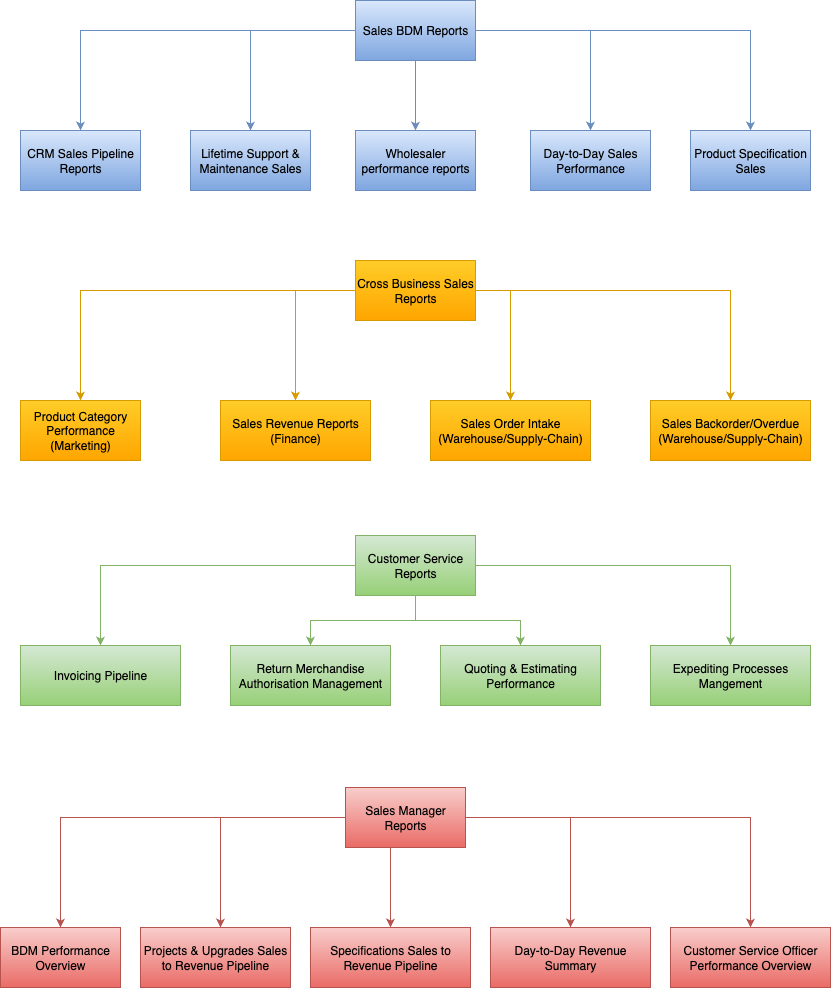

The diagram above was exported from draw.io. Its source (the exported page's mxGraphModel, read from the mxfile embedded in the PNG):
<mxGraphModel dx="1678" dy="929" grid="1" gridSize="10" guides="1" tooltips="1" connect="1" arrows="1" fold="1" page="1" pageScale="1" pageWidth="850" pageHeight="1100" math="0" shadow="0">
  <root>
    <mxCell id="0" />
    <mxCell id="1" parent="0" />
    <mxCell id="G8cUlyESAxnVd2VOD1fV-23" style="edgeStyle=orthogonalEdgeStyle;rounded=0;orthogonalLoop=1;jettySize=auto;html=1;entryX=0.5;entryY=0;entryDx=0;entryDy=0;labelBackgroundColor=none;fontColor=default;fillColor=#dae8fc;strokeColor=#6c8ebf;gradientColor=#7ea6e0;" edge="1" parent="1" source="G8cUlyESAxnVd2VOD1fV-1" target="G8cUlyESAxnVd2VOD1fV-20">
      <mxGeometry relative="1" as="geometry" />
    </mxCell>
    <mxCell id="G8cUlyESAxnVd2VOD1fV-27" style="edgeStyle=orthogonalEdgeStyle;rounded=0;orthogonalLoop=1;jettySize=auto;html=1;entryX=0.5;entryY=0;entryDx=0;entryDy=0;labelBackgroundColor=none;fontColor=default;fillColor=#dae8fc;strokeColor=#6c8ebf;gradientColor=#7ea6e0;" edge="1" parent="1" source="G8cUlyESAxnVd2VOD1fV-1" target="G8cUlyESAxnVd2VOD1fV-22">
      <mxGeometry relative="1" as="geometry" />
    </mxCell>
    <mxCell id="G8cUlyESAxnVd2VOD1fV-28" style="edgeStyle=orthogonalEdgeStyle;rounded=0;orthogonalLoop=1;jettySize=auto;html=1;labelBackgroundColor=none;fontColor=default;fillColor=#dae8fc;strokeColor=#6c8ebf;gradientColor=#7ea6e0;" edge="1" parent="1" source="G8cUlyESAxnVd2VOD1fV-1" target="G8cUlyESAxnVd2VOD1fV-3">
      <mxGeometry relative="1" as="geometry" />
    </mxCell>
    <mxCell id="G8cUlyESAxnVd2VOD1fV-29" style="edgeStyle=orthogonalEdgeStyle;rounded=0;orthogonalLoop=1;jettySize=auto;html=1;labelBackgroundColor=none;fontColor=default;fillColor=#dae8fc;strokeColor=#6c8ebf;gradientColor=#7ea6e0;" edge="1" parent="1" source="G8cUlyESAxnVd2VOD1fV-1" target="G8cUlyESAxnVd2VOD1fV-5">
      <mxGeometry relative="1" as="geometry" />
    </mxCell>
    <mxCell id="G8cUlyESAxnVd2VOD1fV-30" style="edgeStyle=orthogonalEdgeStyle;rounded=0;orthogonalLoop=1;jettySize=auto;html=1;labelBackgroundColor=none;fontColor=default;fillColor=#dae8fc;strokeColor=#6c8ebf;gradientColor=#7ea6e0;" edge="1" parent="1" source="G8cUlyESAxnVd2VOD1fV-1" target="G8cUlyESAxnVd2VOD1fV-6">
      <mxGeometry relative="1" as="geometry" />
    </mxCell>
    <mxCell id="G8cUlyESAxnVd2VOD1fV-1" value="Sales BDM Reports" style="rounded=0;whiteSpace=wrap;html=1;labelBackgroundColor=none;fillColor=#dae8fc;strokeColor=#6c8ebf;gradientColor=#7ea6e0;" vertex="1" parent="1">
      <mxGeometry x="365" y="40" width="120" height="60" as="geometry" />
    </mxCell>
    <mxCell id="G8cUlyESAxnVd2VOD1fV-38" style="edgeStyle=orthogonalEdgeStyle;rounded=0;orthogonalLoop=1;jettySize=auto;html=1;labelBackgroundColor=none;fontColor=default;fillColor=#d5e8d4;gradientColor=#97d077;strokeColor=#82b366;" edge="1" parent="1" source="G8cUlyESAxnVd2VOD1fV-2" target="G8cUlyESAxnVd2VOD1fV-25">
      <mxGeometry relative="1" as="geometry" />
    </mxCell>
    <mxCell id="G8cUlyESAxnVd2VOD1fV-39" style="edgeStyle=orthogonalEdgeStyle;rounded=0;orthogonalLoop=1;jettySize=auto;html=1;labelBackgroundColor=none;fontColor=default;fillColor=#d5e8d4;gradientColor=#97d077;strokeColor=#82b366;" edge="1" parent="1" source="G8cUlyESAxnVd2VOD1fV-2" target="G8cUlyESAxnVd2VOD1fV-26">
      <mxGeometry relative="1" as="geometry" />
    </mxCell>
    <mxCell id="G8cUlyESAxnVd2VOD1fV-40" style="edgeStyle=orthogonalEdgeStyle;rounded=0;orthogonalLoop=1;jettySize=auto;html=1;labelBackgroundColor=none;fontColor=default;fillColor=#d5e8d4;gradientColor=#97d077;strokeColor=#82b366;" edge="1" parent="1" source="G8cUlyESAxnVd2VOD1fV-2" target="G8cUlyESAxnVd2VOD1fV-36">
      <mxGeometry relative="1" as="geometry" />
    </mxCell>
    <mxCell id="G8cUlyESAxnVd2VOD1fV-41" style="edgeStyle=orthogonalEdgeStyle;rounded=0;orthogonalLoop=1;jettySize=auto;html=1;labelBackgroundColor=none;fontColor=default;fillColor=#d5e8d4;gradientColor=#97d077;strokeColor=#82b366;" edge="1" parent="1" source="G8cUlyESAxnVd2VOD1fV-2" target="G8cUlyESAxnVd2VOD1fV-37">
      <mxGeometry relative="1" as="geometry" />
    </mxCell>
    <mxCell id="G8cUlyESAxnVd2VOD1fV-2" value="Customer Service Reports" style="rounded=0;whiteSpace=wrap;html=1;labelBackgroundColor=none;fillColor=#d5e8d4;gradientColor=#97d077;strokeColor=#82b366;" vertex="1" parent="1">
      <mxGeometry x="365" y="575" width="120" height="60" as="geometry" />
    </mxCell>
    <mxCell id="G8cUlyESAxnVd2VOD1fV-3" value="Wholesaler performance reports" style="rounded=0;whiteSpace=wrap;html=1;labelBackgroundColor=none;fillColor=#dae8fc;strokeColor=#6c8ebf;gradientColor=#7ea6e0;" vertex="1" parent="1">
      <mxGeometry x="365" y="170" width="120" height="60" as="geometry" />
    </mxCell>
    <mxCell id="G8cUlyESAxnVd2VOD1fV-4" value="Product Category Performance&lt;br&gt;(Marketing)" style="rounded=0;whiteSpace=wrap;html=1;labelBackgroundColor=none;fillColor=#ffcd28;gradientColor=#ffa500;strokeColor=#d79b00;" vertex="1" parent="1">
      <mxGeometry x="30" y="440" width="120" height="60" as="geometry" />
    </mxCell>
    <mxCell id="G8cUlyESAxnVd2VOD1fV-5" value="Day-to-Day Sales Performance" style="rounded=0;whiteSpace=wrap;html=1;labelBackgroundColor=none;fillColor=#dae8fc;strokeColor=#6c8ebf;gradientColor=#7ea6e0;" vertex="1" parent="1">
      <mxGeometry x="540" y="170" width="120" height="60" as="geometry" />
    </mxCell>
    <mxCell id="G8cUlyESAxnVd2VOD1fV-6" value="CRM Sales Pipeline&lt;div&gt;Reports&lt;/div&gt;" style="rounded=0;whiteSpace=wrap;html=1;labelBackgroundColor=none;fillColor=#dae8fc;strokeColor=#6c8ebf;gradientColor=#7ea6e0;" vertex="1" parent="1">
      <mxGeometry x="30" y="170" width="120" height="60" as="geometry" />
    </mxCell>
    <mxCell id="G8cUlyESAxnVd2VOD1fV-32" style="edgeStyle=orthogonalEdgeStyle;rounded=0;orthogonalLoop=1;jettySize=auto;html=1;entryX=0.5;entryY=0;entryDx=0;entryDy=0;labelBackgroundColor=none;fontColor=default;fillColor=#ffcd28;gradientColor=#ffa500;strokeColor=#d79b00;" edge="1" parent="1" source="G8cUlyESAxnVd2VOD1fV-8" target="G8cUlyESAxnVd2VOD1fV-4">
      <mxGeometry relative="1" as="geometry" />
    </mxCell>
    <mxCell id="G8cUlyESAxnVd2VOD1fV-33" style="edgeStyle=orthogonalEdgeStyle;rounded=0;orthogonalLoop=1;jettySize=auto;html=1;labelBackgroundColor=none;fontColor=default;fillColor=#ffcd28;gradientColor=#ffa500;strokeColor=#d79b00;" edge="1" parent="1" source="G8cUlyESAxnVd2VOD1fV-8" target="G8cUlyESAxnVd2VOD1fV-9">
      <mxGeometry relative="1" as="geometry">
        <Array as="points">
          <mxPoint x="305" y="330" />
        </Array>
      </mxGeometry>
    </mxCell>
    <mxCell id="G8cUlyESAxnVd2VOD1fV-34" style="edgeStyle=orthogonalEdgeStyle;rounded=0;orthogonalLoop=1;jettySize=auto;html=1;entryX=0.5;entryY=0;entryDx=0;entryDy=0;labelBackgroundColor=none;fontColor=default;fillColor=#ffcd28;gradientColor=#ffa500;strokeColor=#d79b00;" edge="1" parent="1" source="G8cUlyESAxnVd2VOD1fV-8" target="G8cUlyESAxnVd2VOD1fV-10">
      <mxGeometry relative="1" as="geometry" />
    </mxCell>
    <mxCell id="G8cUlyESAxnVd2VOD1fV-35" style="edgeStyle=orthogonalEdgeStyle;rounded=0;orthogonalLoop=1;jettySize=auto;html=1;labelBackgroundColor=none;fontColor=default;fillColor=#ffcd28;gradientColor=#ffa500;strokeColor=#d79b00;" edge="1" parent="1" target="G8cUlyESAxnVd2VOD1fV-11">
      <mxGeometry relative="1" as="geometry">
        <mxPoint x="520" y="330" as="sourcePoint" />
      </mxGeometry>
    </mxCell>
    <mxCell id="G8cUlyESAxnVd2VOD1fV-8" value="Cross Business Sales Reports" style="rounded=0;whiteSpace=wrap;html=1;labelBackgroundColor=none;fillColor=#ffcd28;gradientColor=#ffa500;strokeColor=#d79b00;" vertex="1" parent="1">
      <mxGeometry x="365" y="300" width="120" height="60" as="geometry" />
    </mxCell>
    <mxCell id="G8cUlyESAxnVd2VOD1fV-9" value="Sales Revenue Reports&lt;br&gt;(Finance)" style="rounded=0;whiteSpace=wrap;html=1;labelBackgroundColor=none;fillColor=#ffcd28;gradientColor=#ffa500;strokeColor=#d79b00;" vertex="1" parent="1">
      <mxGeometry x="230" y="440" width="150" height="60" as="geometry" />
    </mxCell>
    <mxCell id="G8cUlyESAxnVd2VOD1fV-10" value="Sales Backorder/Overdue&lt;br&gt;(Warehouse/Supply-Chain)" style="rounded=0;whiteSpace=wrap;html=1;labelBackgroundColor=none;fillColor=#ffcd28;gradientColor=#ffa500;strokeColor=#d79b00;" vertex="1" parent="1">
      <mxGeometry x="660" y="440" width="160" height="60" as="geometry" />
    </mxCell>
    <mxCell id="G8cUlyESAxnVd2VOD1fV-11" value="Sales Order Intake&lt;br&gt;(Warehouse/Supply-Chain)" style="rounded=0;whiteSpace=wrap;html=1;labelBackgroundColor=none;fillColor=#ffcd28;gradientColor=#ffa500;strokeColor=#d79b00;" vertex="1" parent="1">
      <mxGeometry x="440" y="440" width="160" height="60" as="geometry" />
    </mxCell>
    <mxCell id="G8cUlyESAxnVd2VOD1fV-20" value="Product Specification Sales" style="rounded=0;whiteSpace=wrap;html=1;labelBackgroundColor=none;fillColor=#dae8fc;strokeColor=#6c8ebf;gradientColor=#7ea6e0;" vertex="1" parent="1">
      <mxGeometry x="700" y="170" width="120" height="60" as="geometry" />
    </mxCell>
    <mxCell id="G8cUlyESAxnVd2VOD1fV-22" value="Lifetime Support &amp;amp; Maintenance Sales" style="rounded=0;whiteSpace=wrap;html=1;labelBackgroundColor=none;fillColor=#dae8fc;strokeColor=#6c8ebf;gradientColor=#7ea6e0;" vertex="1" parent="1">
      <mxGeometry x="200" y="170" width="120" height="60" as="geometry" />
    </mxCell>
    <mxCell id="G8cUlyESAxnVd2VOD1fV-25" value="Invoicing Pipeline" style="rounded=0;whiteSpace=wrap;html=1;labelBackgroundColor=none;fillColor=#d5e8d4;gradientColor=#97d077;strokeColor=#82b366;" vertex="1" parent="1">
      <mxGeometry x="30" y="685" width="160" height="60" as="geometry" />
    </mxCell>
    <mxCell id="G8cUlyESAxnVd2VOD1fV-26" value="Return Merchandise Authorisation Management" style="rounded=0;whiteSpace=wrap;html=1;labelBackgroundColor=none;fillColor=#d5e8d4;gradientColor=#97d077;strokeColor=#82b366;" vertex="1" parent="1">
      <mxGeometry x="240" y="685" width="160" height="60" as="geometry" />
    </mxCell>
    <mxCell id="G8cUlyESAxnVd2VOD1fV-36" value="Quoting &amp;amp; Estimating Performance" style="rounded=0;whiteSpace=wrap;html=1;labelBackgroundColor=none;fillColor=#d5e8d4;gradientColor=#97d077;strokeColor=#82b366;" vertex="1" parent="1">
      <mxGeometry x="450" y="685" width="160" height="60" as="geometry" />
    </mxCell>
    <mxCell id="G8cUlyESAxnVd2VOD1fV-37" value="Expediting Processes Mangement" style="rounded=0;whiteSpace=wrap;html=1;labelBackgroundColor=none;fillColor=#d5e8d4;gradientColor=#97d077;strokeColor=#82b366;" vertex="1" parent="1">
      <mxGeometry x="660" y="685" width="160" height="60" as="geometry" />
    </mxCell>
    <mxCell id="G8cUlyESAxnVd2VOD1fV-60" value="BDM Performance Overview" style="rounded=0;whiteSpace=wrap;html=1;labelBackgroundColor=none;fillColor=#f8cecc;strokeColor=#b85450;gradientColor=#ea6b66;" vertex="1" parent="1">
      <mxGeometry x="10" y="967" width="120" height="60" as="geometry" />
    </mxCell>
    <mxCell id="G8cUlyESAxnVd2VOD1fV-62" style="edgeStyle=orthogonalEdgeStyle;rounded=0;orthogonalLoop=1;jettySize=auto;html=1;labelBackgroundColor=none;fontColor=default;fillColor=#f8cecc;strokeColor=#b85450;gradientColor=#ea6b66;" edge="1" parent="1" source="G8cUlyESAxnVd2VOD1fV-65" target="G8cUlyESAxnVd2VOD1fV-66">
      <mxGeometry relative="1" as="geometry">
        <Array as="points">
          <mxPoint x="230" y="857" />
        </Array>
      </mxGeometry>
    </mxCell>
    <mxCell id="G8cUlyESAxnVd2VOD1fV-63" style="edgeStyle=orthogonalEdgeStyle;rounded=0;orthogonalLoop=1;jettySize=auto;html=1;entryX=0.5;entryY=0;entryDx=0;entryDy=0;labelBackgroundColor=none;fontColor=default;fillColor=#f8cecc;strokeColor=#b85450;gradientColor=#ea6b66;" edge="1" parent="1" source="G8cUlyESAxnVd2VOD1fV-65" target="G8cUlyESAxnVd2VOD1fV-67">
      <mxGeometry relative="1" as="geometry" />
    </mxCell>
    <mxCell id="G8cUlyESAxnVd2VOD1fV-64" style="edgeStyle=orthogonalEdgeStyle;rounded=0;orthogonalLoop=1;jettySize=auto;html=1;labelBackgroundColor=none;fontColor=default;fillColor=#f8cecc;strokeColor=#b85450;gradientColor=#ea6b66;" edge="1" parent="1" target="G8cUlyESAxnVd2VOD1fV-68">
      <mxGeometry relative="1" as="geometry">
        <mxPoint x="510" y="857" as="sourcePoint" />
      </mxGeometry>
    </mxCell>
    <mxCell id="G8cUlyESAxnVd2VOD1fV-70" style="edgeStyle=orthogonalEdgeStyle;rounded=0;orthogonalLoop=1;jettySize=auto;html=1;entryX=0.5;entryY=0;entryDx=0;entryDy=0;fillColor=#f8cecc;strokeColor=#b85450;gradientColor=#ea6b66;" edge="1" parent="1" source="G8cUlyESAxnVd2VOD1fV-65" target="G8cUlyESAxnVd2VOD1fV-60">
      <mxGeometry relative="1" as="geometry" />
    </mxCell>
    <mxCell id="G8cUlyESAxnVd2VOD1fV-72" style="edgeStyle=orthogonalEdgeStyle;rounded=0;orthogonalLoop=1;jettySize=auto;html=1;entryX=0.5;entryY=0;entryDx=0;entryDy=0;fillColor=#f8cecc;strokeColor=#b85450;gradientColor=#ea6b66;" edge="1" parent="1" source="G8cUlyESAxnVd2VOD1fV-65" target="G8cUlyESAxnVd2VOD1fV-69">
      <mxGeometry relative="1" as="geometry" />
    </mxCell>
    <mxCell id="G8cUlyESAxnVd2VOD1fV-65" value="Sales Manager Reports" style="rounded=0;whiteSpace=wrap;html=1;labelBackgroundColor=none;fillColor=#f8cecc;strokeColor=#b85450;gradientColor=#ea6b66;" vertex="1" parent="1">
      <mxGeometry x="355" y="827" width="120" height="60" as="geometry" />
    </mxCell>
    <mxCell id="G8cUlyESAxnVd2VOD1fV-66" value="Projects &amp;amp; Upgrades Sales to Revenue Pipeline" style="rounded=0;whiteSpace=wrap;html=1;labelBackgroundColor=none;fillColor=#f8cecc;strokeColor=#b85450;gradientColor=#ea6b66;" vertex="1" parent="1">
      <mxGeometry x="150" y="967" width="150" height="60" as="geometry" />
    </mxCell>
    <mxCell id="G8cUlyESAxnVd2VOD1fV-67" value="Day-to-Day Revenue Summary" style="rounded=0;whiteSpace=wrap;html=1;labelBackgroundColor=none;fillColor=#f8cecc;strokeColor=#b85450;gradientColor=#ea6b66;" vertex="1" parent="1">
      <mxGeometry x="500" y="967" width="160" height="60" as="geometry" />
    </mxCell>
    <mxCell id="G8cUlyESAxnVd2VOD1fV-68" value="Specifications Sales to Revenue Pipeline" style="rounded=0;whiteSpace=wrap;html=1;labelBackgroundColor=none;fillColor=#f8cecc;strokeColor=#b85450;gradientColor=#ea6b66;" vertex="1" parent="1">
      <mxGeometry x="320" y="967" width="160" height="60" as="geometry" />
    </mxCell>
    <mxCell id="G8cUlyESAxnVd2VOD1fV-69" value="Customer Service Officer Performance Overview" style="rounded=0;whiteSpace=wrap;html=1;labelBackgroundColor=none;fillColor=#f8cecc;strokeColor=#b85450;gradientColor=#ea6b66;" vertex="1" parent="1">
      <mxGeometry x="680" y="967" width="160" height="60" as="geometry" />
    </mxCell>
  </root>
</mxGraphModel>